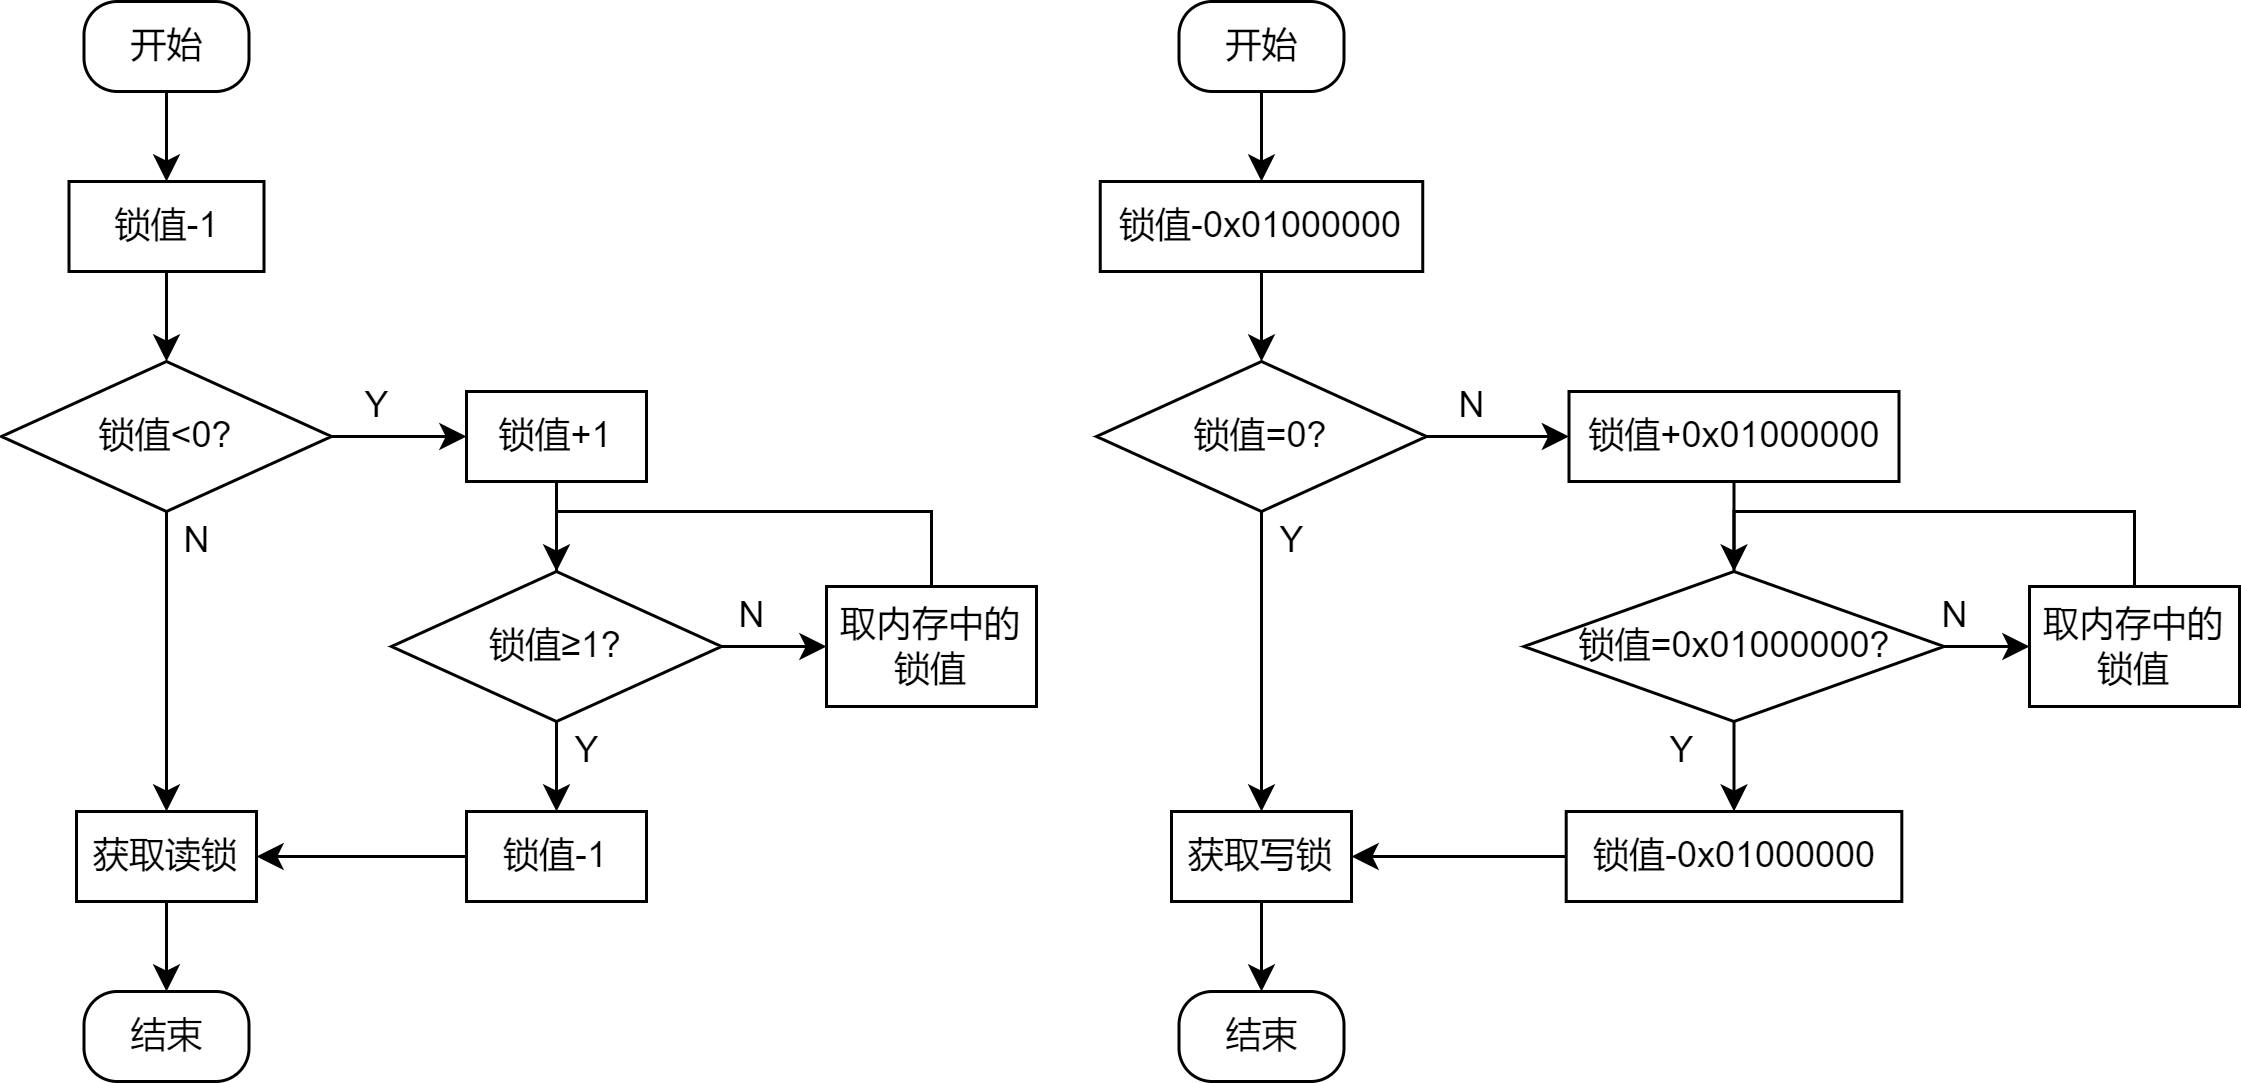

The diagram above was exported from draw.io. Its source (the exported page's mxGraphModel, read from the mxfile embedded in the PNG):
<mxGraphModel dx="942" dy="574" grid="1" gridSize="10" guides="1" tooltips="1" connect="1" arrows="1" fold="1" page="1" pageScale="1" pageWidth="827" pageHeight="1169" math="0" shadow="0">
  <root>
    <mxCell id="0" />
    <mxCell id="1" parent="0" />
    <mxCell id="Wt8wy1iuYDVQaKVxUNyT-1" value="锁值-1" style="rounded=0;whiteSpace=wrap;html=1;" parent="1" vertex="1">
      <mxGeometry x="62.5" y="230" width="65" height="30" as="geometry" />
    </mxCell>
    <mxCell id="Wt8wy1iuYDVQaKVxUNyT-4" value="锁值&amp;lt;0?" style="rhombus;whiteSpace=wrap;html=1;" parent="1" vertex="1">
      <mxGeometry x="40" y="290" width="110" height="50" as="geometry" />
    </mxCell>
    <mxCell id="Wt8wy1iuYDVQaKVxUNyT-7" value="锁值+1" style="rounded=0;whiteSpace=wrap;html=1;" parent="1" vertex="1">
      <mxGeometry x="195" y="300" width="60" height="30" as="geometry" />
    </mxCell>
    <mxCell id="Wt8wy1iuYDVQaKVxUNyT-9" value="锁值≥1?" style="rhombus;whiteSpace=wrap;html=1;" parent="1" vertex="1">
      <mxGeometry x="170" y="360" width="110" height="50" as="geometry" />
    </mxCell>
    <mxCell id="Wt8wy1iuYDVQaKVxUNyT-10" value="锁值-1" style="rounded=0;whiteSpace=wrap;html=1;" parent="1" vertex="1">
      <mxGeometry x="195" y="440" width="60" height="30" as="geometry" />
    </mxCell>
    <mxCell id="Wt8wy1iuYDVQaKVxUNyT-11" value="获取读锁" style="rounded=0;whiteSpace=wrap;html=1;" parent="1" vertex="1">
      <mxGeometry x="65" y="440" width="60" height="30" as="geometry" />
    </mxCell>
    <mxCell id="Wt8wy1iuYDVQaKVxUNyT-12" value="" style="endArrow=classic;html=1;rounded=0;exitX=1;exitY=0.5;exitDx=0;exitDy=0;entryX=0;entryY=0.5;entryDx=0;entryDy=0;" parent="1" source="Wt8wy1iuYDVQaKVxUNyT-4" target="Wt8wy1iuYDVQaKVxUNyT-7" edge="1">
      <mxGeometry width="50" height="50" relative="1" as="geometry">
        <mxPoint x="345" y="320" as="sourcePoint" />
        <mxPoint x="395" y="270" as="targetPoint" />
      </mxGeometry>
    </mxCell>
    <mxCell id="Wt8wy1iuYDVQaKVxUNyT-13" value="" style="endArrow=classic;html=1;rounded=0;exitX=0.5;exitY=1;exitDx=0;exitDy=0;entryX=0.5;entryY=0;entryDx=0;entryDy=0;" parent="1" target="Wt8wy1iuYDVQaKVxUNyT-1" edge="1">
      <mxGeometry width="50" height="50" relative="1" as="geometry">
        <mxPoint x="95" y="200" as="sourcePoint" />
        <mxPoint x="395" y="280" as="targetPoint" />
      </mxGeometry>
    </mxCell>
    <mxCell id="Wt8wy1iuYDVQaKVxUNyT-14" value="" style="endArrow=classic;html=1;rounded=0;exitX=0.5;exitY=1;exitDx=0;exitDy=0;entryX=0.5;entryY=0;entryDx=0;entryDy=0;" parent="1" source="Wt8wy1iuYDVQaKVxUNyT-1" target="Wt8wy1iuYDVQaKVxUNyT-4" edge="1">
      <mxGeometry width="50" height="50" relative="1" as="geometry">
        <mxPoint x="345" y="320" as="sourcePoint" />
        <mxPoint x="395" y="270" as="targetPoint" />
      </mxGeometry>
    </mxCell>
    <mxCell id="Wt8wy1iuYDVQaKVxUNyT-16" value="取内存中的锁值" style="rounded=0;whiteSpace=wrap;html=1;" parent="1" vertex="1">
      <mxGeometry x="315" y="365" width="70" height="40" as="geometry" />
    </mxCell>
    <mxCell id="Wt8wy1iuYDVQaKVxUNyT-18" value="" style="endArrow=classic;html=1;rounded=0;exitX=1;exitY=0.5;exitDx=0;exitDy=0;entryX=0;entryY=0.5;entryDx=0;entryDy=0;" parent="1" source="Wt8wy1iuYDVQaKVxUNyT-9" target="Wt8wy1iuYDVQaKVxUNyT-16" edge="1">
      <mxGeometry width="50" height="50" relative="1" as="geometry">
        <mxPoint x="345" y="310" as="sourcePoint" />
        <mxPoint x="395" y="260" as="targetPoint" />
      </mxGeometry>
    </mxCell>
    <mxCell id="Wt8wy1iuYDVQaKVxUNyT-21" value="" style="endArrow=classic;html=1;rounded=0;entryX=0.5;entryY=0;entryDx=0;entryDy=0;exitX=0.5;exitY=1;exitDx=0;exitDy=0;" parent="1" source="Wt8wy1iuYDVQaKVxUNyT-11" edge="1">
      <mxGeometry width="50" height="50" relative="1" as="geometry">
        <mxPoint x="345" y="310" as="sourcePoint" />
        <mxPoint x="95" y="500" as="targetPoint" />
      </mxGeometry>
    </mxCell>
    <mxCell id="Wt8wy1iuYDVQaKVxUNyT-24" value="" style="endArrow=classic;html=1;rounded=0;exitX=0.5;exitY=1;exitDx=0;exitDy=0;entryX=0.5;entryY=0;entryDx=0;entryDy=0;" parent="1" source="Wt8wy1iuYDVQaKVxUNyT-9" target="Wt8wy1iuYDVQaKVxUNyT-10" edge="1">
      <mxGeometry width="50" height="50" relative="1" as="geometry">
        <mxPoint x="345" y="410" as="sourcePoint" />
        <mxPoint x="395" y="360" as="targetPoint" />
      </mxGeometry>
    </mxCell>
    <mxCell id="Wt8wy1iuYDVQaKVxUNyT-25" value="" style="endArrow=classic;html=1;rounded=0;entryX=1;entryY=0.5;entryDx=0;entryDy=0;exitX=0;exitY=0.5;exitDx=0;exitDy=0;" parent="1" source="Wt8wy1iuYDVQaKVxUNyT-10" target="Wt8wy1iuYDVQaKVxUNyT-11" edge="1">
      <mxGeometry width="50" height="50" relative="1" as="geometry">
        <mxPoint x="345" y="410" as="sourcePoint" />
        <mxPoint x="395" y="360" as="targetPoint" />
      </mxGeometry>
    </mxCell>
    <mxCell id="Wt8wy1iuYDVQaKVxUNyT-26" value="" style="endArrow=classic;html=1;rounded=0;exitX=0.5;exitY=1;exitDx=0;exitDy=0;entryX=0.5;entryY=0;entryDx=0;entryDy=0;" parent="1" source="Wt8wy1iuYDVQaKVxUNyT-4" target="Wt8wy1iuYDVQaKVxUNyT-11" edge="1">
      <mxGeometry width="50" height="50" relative="1" as="geometry">
        <mxPoint x="345" y="410" as="sourcePoint" />
        <mxPoint x="395" y="360" as="targetPoint" />
      </mxGeometry>
    </mxCell>
    <mxCell id="Wt8wy1iuYDVQaKVxUNyT-32" value="" style="endArrow=none;html=1;rounded=0;entryX=0.5;entryY=1;entryDx=0;entryDy=0;exitX=0.5;exitY=0;exitDx=0;exitDy=0;" parent="1" source="Wt8wy1iuYDVQaKVxUNyT-9" target="Wt8wy1iuYDVQaKVxUNyT-7" edge="1">
      <mxGeometry width="50" height="50" relative="1" as="geometry">
        <mxPoint x="345" y="410" as="sourcePoint" />
        <mxPoint x="395" y="360" as="targetPoint" />
      </mxGeometry>
    </mxCell>
    <mxCell id="Wt8wy1iuYDVQaKVxUNyT-34" value="" style="edgeStyle=elbowEdgeStyle;elbow=vertical;endArrow=classic;html=1;rounded=0;entryX=0.5;entryY=0;entryDx=0;entryDy=0;exitX=0.5;exitY=0;exitDx=0;exitDy=0;" parent="1" source="Wt8wy1iuYDVQaKVxUNyT-16" target="Wt8wy1iuYDVQaKVxUNyT-9" edge="1">
      <mxGeometry width="50" height="50" relative="1" as="geometry">
        <mxPoint x="345" y="410" as="sourcePoint" />
        <mxPoint x="395" y="360" as="targetPoint" />
        <Array as="points">
          <mxPoint x="295" y="340" />
        </Array>
      </mxGeometry>
    </mxCell>
    <mxCell id="Wt8wy1iuYDVQaKVxUNyT-36" value="N" style="text;html=1;align=center;verticalAlign=middle;resizable=0;points=[];autosize=1;strokeColor=none;fillColor=none;" parent="1" vertex="1">
      <mxGeometry x="90" y="335" width="30" height="30" as="geometry" />
    </mxCell>
    <mxCell id="Wt8wy1iuYDVQaKVxUNyT-37" value="Y" style="text;html=1;align=center;verticalAlign=middle;resizable=0;points=[];autosize=1;strokeColor=none;fillColor=none;" parent="1" vertex="1">
      <mxGeometry x="150" y="290" width="30" height="30" as="geometry" />
    </mxCell>
    <mxCell id="Wt8wy1iuYDVQaKVxUNyT-38" value="N" style="text;html=1;align=center;verticalAlign=middle;resizable=0;points=[];autosize=1;strokeColor=none;fillColor=none;" parent="1" vertex="1">
      <mxGeometry x="275" y="360" width="30" height="30" as="geometry" />
    </mxCell>
    <mxCell id="Wt8wy1iuYDVQaKVxUNyT-39" value="Y" style="text;html=1;align=center;verticalAlign=middle;resizable=0;points=[];autosize=1;strokeColor=none;fillColor=none;" parent="1" vertex="1">
      <mxGeometry x="220" y="405" width="30" height="30" as="geometry" />
    </mxCell>
    <mxCell id="Wt8wy1iuYDVQaKVxUNyT-40" value="锁值-0x01000000" style="rounded=0;whiteSpace=wrap;html=1;" parent="1" vertex="1">
      <mxGeometry x="406.25" y="230" width="107.5" height="30" as="geometry" />
    </mxCell>
    <mxCell id="Wt8wy1iuYDVQaKVxUNyT-42" value="锁值=0?" style="rhombus;whiteSpace=wrap;html=1;" parent="1" vertex="1">
      <mxGeometry x="405" y="290" width="110" height="50" as="geometry" />
    </mxCell>
    <mxCell id="Wt8wy1iuYDVQaKVxUNyT-44" value="锁值+0x01000000" style="rounded=0;whiteSpace=wrap;html=1;" parent="1" vertex="1">
      <mxGeometry x="562.5" y="300" width="110" height="30" as="geometry" />
    </mxCell>
    <mxCell id="Wt8wy1iuYDVQaKVxUNyT-45" value="锁值=0x01000000?" style="rhombus;whiteSpace=wrap;html=1;" parent="1" vertex="1">
      <mxGeometry x="547.5" y="360" width="140" height="50" as="geometry" />
    </mxCell>
    <mxCell id="Wt8wy1iuYDVQaKVxUNyT-46" value="锁值-0x01000000" style="rounded=0;whiteSpace=wrap;html=1;" parent="1" vertex="1">
      <mxGeometry x="561.57" y="440" width="111.87" height="30" as="geometry" />
    </mxCell>
    <mxCell id="Wt8wy1iuYDVQaKVxUNyT-47" value="获取写锁" style="rounded=0;whiteSpace=wrap;html=1;" parent="1" vertex="1">
      <mxGeometry x="430" y="440" width="60" height="30" as="geometry" />
    </mxCell>
    <mxCell id="Wt8wy1iuYDVQaKVxUNyT-48" value="" style="endArrow=classic;html=1;rounded=0;exitX=1;exitY=0.5;exitDx=0;exitDy=0;entryX=0;entryY=0.5;entryDx=0;entryDy=0;" parent="1" source="Wt8wy1iuYDVQaKVxUNyT-42" target="Wt8wy1iuYDVQaKVxUNyT-44" edge="1">
      <mxGeometry width="50" height="50" relative="1" as="geometry">
        <mxPoint x="710" y="320" as="sourcePoint" />
        <mxPoint x="760" y="270" as="targetPoint" />
      </mxGeometry>
    </mxCell>
    <mxCell id="Wt8wy1iuYDVQaKVxUNyT-49" value="" style="endArrow=classic;html=1;rounded=0;exitX=0.5;exitY=1;exitDx=0;exitDy=0;entryX=0.5;entryY=0;entryDx=0;entryDy=0;" parent="1" target="Wt8wy1iuYDVQaKVxUNyT-40" edge="1">
      <mxGeometry width="50" height="50" relative="1" as="geometry">
        <mxPoint x="460" y="200" as="sourcePoint" />
        <mxPoint x="760" y="280" as="targetPoint" />
      </mxGeometry>
    </mxCell>
    <mxCell id="Wt8wy1iuYDVQaKVxUNyT-50" value="" style="endArrow=classic;html=1;rounded=0;exitX=0.5;exitY=1;exitDx=0;exitDy=0;entryX=0.5;entryY=0;entryDx=0;entryDy=0;" parent="1" source="Wt8wy1iuYDVQaKVxUNyT-40" target="Wt8wy1iuYDVQaKVxUNyT-42" edge="1">
      <mxGeometry width="50" height="50" relative="1" as="geometry">
        <mxPoint x="710" y="320" as="sourcePoint" />
        <mxPoint x="760" y="270" as="targetPoint" />
      </mxGeometry>
    </mxCell>
    <mxCell id="Wt8wy1iuYDVQaKVxUNyT-51" value="取内存中的锁值" style="rounded=0;whiteSpace=wrap;html=1;" parent="1" vertex="1">
      <mxGeometry x="716" y="365" width="70" height="40" as="geometry" />
    </mxCell>
    <mxCell id="Wt8wy1iuYDVQaKVxUNyT-52" value="" style="endArrow=classic;html=1;rounded=0;exitX=1;exitY=0.5;exitDx=0;exitDy=0;entryX=0;entryY=0.5;entryDx=0;entryDy=0;" parent="1" source="Wt8wy1iuYDVQaKVxUNyT-45" target="Wt8wy1iuYDVQaKVxUNyT-51" edge="1">
      <mxGeometry width="50" height="50" relative="1" as="geometry">
        <mxPoint x="710" y="310" as="sourcePoint" />
        <mxPoint x="760" y="260" as="targetPoint" />
      </mxGeometry>
    </mxCell>
    <mxCell id="Wt8wy1iuYDVQaKVxUNyT-53" value="" style="endArrow=classic;html=1;rounded=0;entryX=0.5;entryY=0;entryDx=0;entryDy=0;exitX=0.5;exitY=1;exitDx=0;exitDy=0;" parent="1" source="Wt8wy1iuYDVQaKVxUNyT-47" edge="1">
      <mxGeometry width="50" height="50" relative="1" as="geometry">
        <mxPoint x="710" y="310" as="sourcePoint" />
        <mxPoint x="460" y="500" as="targetPoint" />
      </mxGeometry>
    </mxCell>
    <mxCell id="Wt8wy1iuYDVQaKVxUNyT-54" value="" style="endArrow=classic;html=1;rounded=0;exitX=0.5;exitY=1;exitDx=0;exitDy=0;entryX=0.5;entryY=0;entryDx=0;entryDy=0;" parent="1" source="Wt8wy1iuYDVQaKVxUNyT-45" target="Wt8wy1iuYDVQaKVxUNyT-46" edge="1">
      <mxGeometry width="50" height="50" relative="1" as="geometry">
        <mxPoint x="710" y="410" as="sourcePoint" />
        <mxPoint x="760" y="360" as="targetPoint" />
      </mxGeometry>
    </mxCell>
    <mxCell id="Wt8wy1iuYDVQaKVxUNyT-55" value="" style="endArrow=classic;html=1;rounded=0;entryX=1;entryY=0.5;entryDx=0;entryDy=0;exitX=0;exitY=0.5;exitDx=0;exitDy=0;" parent="1" source="Wt8wy1iuYDVQaKVxUNyT-46" target="Wt8wy1iuYDVQaKVxUNyT-47" edge="1">
      <mxGeometry width="50" height="50" relative="1" as="geometry">
        <mxPoint x="710" y="410" as="sourcePoint" />
        <mxPoint x="760" y="360" as="targetPoint" />
      </mxGeometry>
    </mxCell>
    <mxCell id="Wt8wy1iuYDVQaKVxUNyT-56" value="" style="endArrow=classic;html=1;rounded=0;exitX=0.5;exitY=1;exitDx=0;exitDy=0;entryX=0.5;entryY=0;entryDx=0;entryDy=0;" parent="1" source="Wt8wy1iuYDVQaKVxUNyT-42" target="Wt8wy1iuYDVQaKVxUNyT-47" edge="1">
      <mxGeometry width="50" height="50" relative="1" as="geometry">
        <mxPoint x="710" y="410" as="sourcePoint" />
        <mxPoint x="760" y="360" as="targetPoint" />
      </mxGeometry>
    </mxCell>
    <mxCell id="Wt8wy1iuYDVQaKVxUNyT-57" value="" style="endArrow=none;html=1;rounded=0;entryX=0.5;entryY=1;entryDx=0;entryDy=0;exitX=0.5;exitY=0;exitDx=0;exitDy=0;" parent="1" source="Wt8wy1iuYDVQaKVxUNyT-45" target="Wt8wy1iuYDVQaKVxUNyT-44" edge="1">
      <mxGeometry width="50" height="50" relative="1" as="geometry">
        <mxPoint x="710" y="410" as="sourcePoint" />
        <mxPoint x="760" y="360" as="targetPoint" />
      </mxGeometry>
    </mxCell>
    <mxCell id="Wt8wy1iuYDVQaKVxUNyT-58" value="" style="edgeStyle=elbowEdgeStyle;elbow=vertical;endArrow=classic;html=1;rounded=0;entryX=0.5;entryY=0;entryDx=0;entryDy=0;exitX=0.5;exitY=0;exitDx=0;exitDy=0;" parent="1" source="Wt8wy1iuYDVQaKVxUNyT-51" target="Wt8wy1iuYDVQaKVxUNyT-45" edge="1">
      <mxGeometry width="50" height="50" relative="1" as="geometry">
        <mxPoint x="710" y="410" as="sourcePoint" />
        <mxPoint x="760" y="360" as="targetPoint" />
        <Array as="points">
          <mxPoint x="660" y="340" />
        </Array>
      </mxGeometry>
    </mxCell>
    <mxCell id="Wt8wy1iuYDVQaKVxUNyT-59" value="Y" style="text;html=1;align=center;verticalAlign=middle;resizable=0;points=[];autosize=1;strokeColor=none;fillColor=none;" parent="1" vertex="1">
      <mxGeometry x="455" y="335" width="30" height="30" as="geometry" />
    </mxCell>
    <mxCell id="Wt8wy1iuYDVQaKVxUNyT-60" value="N" style="text;html=1;align=center;verticalAlign=middle;resizable=0;points=[];autosize=1;strokeColor=none;fillColor=none;" parent="1" vertex="1">
      <mxGeometry x="515" y="290" width="30" height="30" as="geometry" />
    </mxCell>
    <mxCell id="Wt8wy1iuYDVQaKVxUNyT-61" value="N" style="text;html=1;align=center;verticalAlign=middle;resizable=0;points=[];autosize=1;strokeColor=none;fillColor=none;" parent="1" vertex="1">
      <mxGeometry x="676" y="360" width="30" height="30" as="geometry" />
    </mxCell>
    <mxCell id="Wt8wy1iuYDVQaKVxUNyT-62" value="Y" style="text;html=1;align=center;verticalAlign=middle;resizable=0;points=[];autosize=1;strokeColor=none;fillColor=none;" parent="1" vertex="1">
      <mxGeometry x="585" y="405" width="30" height="30" as="geometry" />
    </mxCell>
    <mxCell id="YDn54trVPFbdoYSruTb8-1" value="开始" style="rounded=1;whiteSpace=wrap;html=1;arcSize=37;" vertex="1" parent="1">
      <mxGeometry x="67.5" y="170" width="55" height="30" as="geometry" />
    </mxCell>
    <mxCell id="YDn54trVPFbdoYSruTb8-2" value="开始" style="rounded=1;whiteSpace=wrap;html=1;arcSize=37;" vertex="1" parent="1">
      <mxGeometry x="432.5" y="170" width="55" height="30" as="geometry" />
    </mxCell>
    <mxCell id="YDn54trVPFbdoYSruTb8-3" value="结束" style="rounded=1;whiteSpace=wrap;html=1;arcSize=37;" vertex="1" parent="1">
      <mxGeometry x="67.5" y="500" width="55" height="30" as="geometry" />
    </mxCell>
    <mxCell id="YDn54trVPFbdoYSruTb8-4" value="结束" style="rounded=1;whiteSpace=wrap;html=1;arcSize=37;" vertex="1" parent="1">
      <mxGeometry x="432.5" y="500" width="55" height="30" as="geometry" />
    </mxCell>
  </root>
</mxGraphModel>